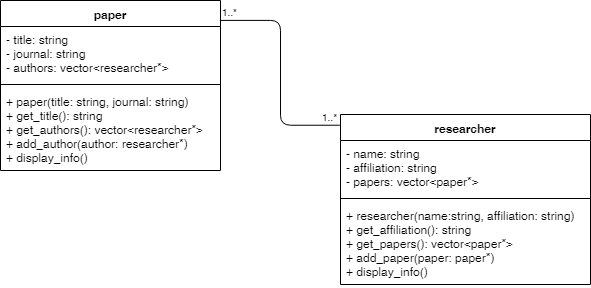

The diagram above was exported from draw.io. Its source (the exported page's mxGraphModel, read from the mxfile embedded in the PNG):
<mxGraphModel dx="961" dy="527" grid="1" gridSize="10" guides="1" tooltips="1" connect="1" arrows="1" fold="1" page="1" pageScale="1" pageWidth="827" pageHeight="1169" math="0" shadow="0">
  <root>
    <mxCell id="0" />
    <mxCell id="1" parent="0" />
    <mxCell id="70Q8K6yXB62LgcJ7yNrg-1" value="paper" style="swimlane;fontStyle=1;align=center;verticalAlign=top;childLayout=stackLayout;horizontal=1;startSize=26;horizontalStack=0;resizeParent=1;resizeParentMax=0;resizeLast=0;collapsible=1;marginBottom=0;" vertex="1" parent="1">
      <mxGeometry x="130" y="60" width="220" height="170" as="geometry" />
    </mxCell>
    <mxCell id="70Q8K6yXB62LgcJ7yNrg-2" value="- title: string&#10;- journal: string&#10;- authors: vector&lt;researcher*&gt;&#10;" style="text;strokeColor=none;fillColor=none;align=left;verticalAlign=top;spacingLeft=4;spacingRight=4;overflow=hidden;rotatable=0;points=[[0,0.5],[1,0.5]];portConstraint=eastwest;" vertex="1" parent="70Q8K6yXB62LgcJ7yNrg-1">
      <mxGeometry y="26" width="220" height="54" as="geometry" />
    </mxCell>
    <mxCell id="70Q8K6yXB62LgcJ7yNrg-3" value="" style="line;strokeWidth=1;fillColor=none;align=left;verticalAlign=middle;spacingTop=-1;spacingLeft=3;spacingRight=3;rotatable=0;labelPosition=right;points=[];portConstraint=eastwest;" vertex="1" parent="70Q8K6yXB62LgcJ7yNrg-1">
      <mxGeometry y="80" width="220" height="8" as="geometry" />
    </mxCell>
    <mxCell id="70Q8K6yXB62LgcJ7yNrg-4" value="+ paper(title: string, journal: string)&#10;+ get_title(): string&#10;+ get_authors(): vector&lt;researcher*&gt;&#10;+ add_author(author: researcher*)&#10;+ display_info()" style="text;strokeColor=none;fillColor=none;align=left;verticalAlign=top;spacingLeft=4;spacingRight=4;overflow=hidden;rotatable=0;points=[[0,0.5],[1,0.5]];portConstraint=eastwest;" vertex="1" parent="70Q8K6yXB62LgcJ7yNrg-1">
      <mxGeometry y="88" width="220" height="82" as="geometry" />
    </mxCell>
    <mxCell id="70Q8K6yXB62LgcJ7yNrg-5" value="researcher" style="swimlane;fontStyle=1;align=center;verticalAlign=top;childLayout=stackLayout;horizontal=1;startSize=26;horizontalStack=0;resizeParent=1;resizeParentMax=0;resizeLast=0;collapsible=1;marginBottom=0;" vertex="1" parent="1">
      <mxGeometry x="470" y="174" width="250" height="170" as="geometry">
        <mxRectangle x="480" y="130" width="90" height="26" as="alternateBounds" />
      </mxGeometry>
    </mxCell>
    <mxCell id="70Q8K6yXB62LgcJ7yNrg-6" value="- name: string&#10;- affiliation: string&#10;- papers: vector&lt;paper*&gt;" style="text;strokeColor=none;fillColor=none;align=left;verticalAlign=top;spacingLeft=4;spacingRight=4;overflow=hidden;rotatable=0;points=[[0,0.5],[1,0.5]];portConstraint=eastwest;" vertex="1" parent="70Q8K6yXB62LgcJ7yNrg-5">
      <mxGeometry y="26" width="250" height="54" as="geometry" />
    </mxCell>
    <mxCell id="70Q8K6yXB62LgcJ7yNrg-7" value="" style="line;strokeWidth=1;fillColor=none;align=left;verticalAlign=middle;spacingTop=-1;spacingLeft=3;spacingRight=3;rotatable=0;labelPosition=right;points=[];portConstraint=eastwest;" vertex="1" parent="70Q8K6yXB62LgcJ7yNrg-5">
      <mxGeometry y="80" width="250" height="8" as="geometry" />
    </mxCell>
    <mxCell id="70Q8K6yXB62LgcJ7yNrg-8" value="+ researcher(name:string, affiliation: string)&#10;+ get_affiliation(): string&#10;+ get_papers(): vector&lt;paper*&gt;&#10;+ add_paper(paper: paper*)&#10;+ display_info()&#10;" style="text;strokeColor=none;fillColor=none;align=left;verticalAlign=top;spacingLeft=4;spacingRight=4;overflow=hidden;rotatable=0;points=[[0,0.5],[1,0.5]];portConstraint=eastwest;" vertex="1" parent="70Q8K6yXB62LgcJ7yNrg-5">
      <mxGeometry y="88" width="250" height="82" as="geometry" />
    </mxCell>
    <mxCell id="70Q8K6yXB62LgcJ7yNrg-9" value="" style="endArrow=none;html=1;edgeStyle=orthogonalEdgeStyle;entryX=-0.003;entryY=0.063;entryDx=0;entryDy=0;entryPerimeter=0;exitX=0.997;exitY=0.117;exitDx=0;exitDy=0;exitPerimeter=0;" edge="1" parent="1" source="70Q8K6yXB62LgcJ7yNrg-1" target="70Q8K6yXB62LgcJ7yNrg-5">
      <mxGeometry relative="1" as="geometry">
        <mxPoint x="353" y="69" as="sourcePoint" />
        <mxPoint x="460" y="290" as="targetPoint" />
      </mxGeometry>
    </mxCell>
    <mxCell id="70Q8K6yXB62LgcJ7yNrg-10" value="1..*" style="resizable=0;html=1;align=left;verticalAlign=bottom;labelBackgroundColor=#ffffff;fontSize=10;" connectable="0" vertex="1" parent="70Q8K6yXB62LgcJ7yNrg-9">
      <mxGeometry x="-1" relative="1" as="geometry" />
    </mxCell>
    <mxCell id="70Q8K6yXB62LgcJ7yNrg-11" value="1..*&lt;br&gt;" style="resizable=0;html=1;align=right;verticalAlign=bottom;labelBackgroundColor=#ffffff;fontSize=10;" connectable="0" vertex="1" parent="70Q8K6yXB62LgcJ7yNrg-9">
      <mxGeometry x="1" relative="1" as="geometry" />
    </mxCell>
  </root>
</mxGraphModel>